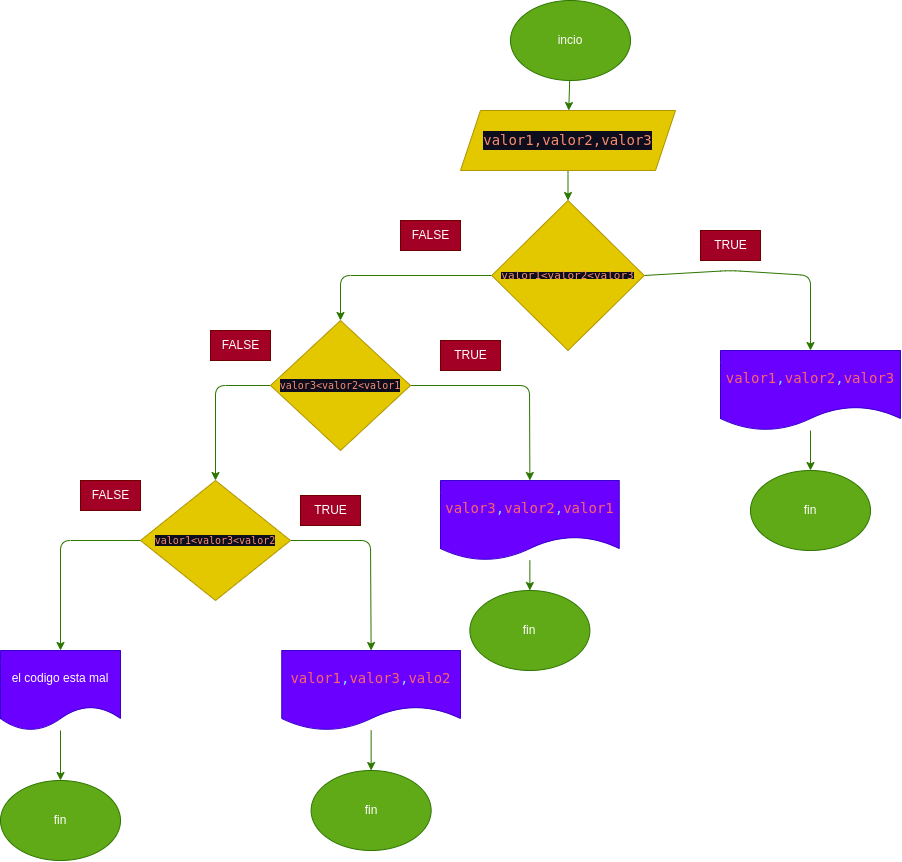

The diagram above was exported from draw.io. Its source (the exported page's mxGraphModel, read from the mxfile embedded in the PNG):
<mxGraphModel dx="1939" dy="869" grid="1" gridSize="10" guides="1" tooltips="1" connect="1" arrows="1" fold="1" page="1" pageScale="1" pageWidth="850" pageHeight="1100" math="0" shadow="0">
  <root>
    <mxCell id="0" />
    <mxCell id="1" parent="0" />
    <mxCell id="4" value="" style="edgeStyle=none;html=1;fillColor=#60a917;strokeColor=#2D7600;" edge="1" parent="1" source="2" target="3">
      <mxGeometry relative="1" as="geometry" />
    </mxCell>
    <mxCell id="2" value="incio" style="ellipse;whiteSpace=wrap;html=1;fillColor=#60a917;fontColor=#ffffff;strokeColor=#2D7600;" vertex="1" parent="1">
      <mxGeometry x="390" y="10" width="120" height="80" as="geometry" />
    </mxCell>
    <mxCell id="6" value="" style="edgeStyle=none;html=1;entryX=0.5;entryY=0;entryDx=0;entryDy=0;fillColor=#60a917;strokeColor=#2D7600;" edge="1" parent="1" source="3" target="7">
      <mxGeometry relative="1" as="geometry" />
    </mxCell>
    <mxCell id="3" value="&lt;div style=&quot;color: rgb(255, 255, 255); background-color: rgb(13, 13, 29); font-family: &amp;quot;Droid Sans Mono&amp;quot;, &amp;quot;monospace&amp;quot;, monospace; font-size: 14px; line-height: 19px;&quot;&gt;&lt;span style=&quot;color: #f78c6c;&quot;&gt;valor1,valor2,valor3&lt;/span&gt;&lt;/div&gt;" style="shape=parallelogram;perimeter=parallelogramPerimeter;whiteSpace=wrap;html=1;fixedSize=1;fillColor=#e3c800;fontColor=#000000;strokeColor=#B09500;" vertex="1" parent="1">
      <mxGeometry x="340" y="120" width="215" height="60" as="geometry" />
    </mxCell>
    <mxCell id="28" style="edgeStyle=none;html=1;exitX=0;exitY=0.5;exitDx=0;exitDy=0;entryX=0.5;entryY=0;entryDx=0;entryDy=0;fontSize=12;fillColor=#60a917;strokeColor=#2D7600;" edge="1" parent="1" source="7" target="21">
      <mxGeometry relative="1" as="geometry">
        <Array as="points">
          <mxPoint x="220" y="285" />
        </Array>
      </mxGeometry>
    </mxCell>
    <mxCell id="29" style="edgeStyle=none;html=1;exitX=1;exitY=0.5;exitDx=0;exitDy=0;entryX=0.5;entryY=0;entryDx=0;entryDy=0;fontSize=12;fillColor=#60a917;strokeColor=#2D7600;" edge="1" parent="1" source="7" target="23">
      <mxGeometry relative="1" as="geometry">
        <Array as="points">
          <mxPoint x="610" y="280" />
          <mxPoint x="690" y="285" />
        </Array>
      </mxGeometry>
    </mxCell>
    <mxCell id="7" value="&lt;div style=&quot;color: rgb(255, 255, 255); background-color: rgb(13, 13, 29); font-family: &amp;quot;Droid Sans Mono&amp;quot;, &amp;quot;monospace&amp;quot;, monospace; line-height: 66%;&quot;&gt;&lt;span style=&quot;color: rgb(247, 140, 108);&quot;&gt;&lt;font style=&quot;font-size: 11px;&quot;&gt;valor1&amp;lt;valor2&amp;lt;valor3&lt;/font&gt;&lt;/span&gt;&lt;/div&gt;" style="rhombus;whiteSpace=wrap;html=1;fillColor=#e3c800;fontColor=#000000;strokeColor=#B09500;" vertex="1" parent="1">
      <mxGeometry x="371.25" y="210" width="152.5" height="150" as="geometry" />
    </mxCell>
    <mxCell id="30" style="edgeStyle=none;html=1;exitX=0;exitY=0.5;exitDx=0;exitDy=0;entryX=0.5;entryY=0;entryDx=0;entryDy=0;fontSize=12;fillColor=#60a917;strokeColor=#2D7600;" edge="1" parent="1" source="21" target="24">
      <mxGeometry relative="1" as="geometry">
        <Array as="points">
          <mxPoint x="95" y="395" />
        </Array>
      </mxGeometry>
    </mxCell>
    <mxCell id="31" style="edgeStyle=none;html=1;exitX=1;exitY=0.5;exitDx=0;exitDy=0;entryX=0.5;entryY=0;entryDx=0;entryDy=0;fontSize=12;fillColor=#60a917;strokeColor=#2D7600;" edge="1" parent="1" source="21" target="22">
      <mxGeometry relative="1" as="geometry">
        <Array as="points">
          <mxPoint x="409" y="395" />
        </Array>
      </mxGeometry>
    </mxCell>
    <mxCell id="21" value="&lt;span style=&quot;color: rgb(247, 140, 108); font-family: &amp;quot;Droid Sans Mono&amp;quot;, &amp;quot;monospace&amp;quot;, monospace; background-color: rgb(13, 13, 29);&quot;&gt;&lt;font style=&quot;font-size: 10px;&quot;&gt;valor3&amp;lt;valor2&amp;lt;valor1&lt;/font&gt;&lt;/span&gt;" style="rhombus;whiteSpace=wrap;html=1;fontSize=11;fillColor=#e3c800;fontColor=#000000;strokeColor=#B09500;" vertex="1" parent="1">
      <mxGeometry x="150" y="330" width="140" height="130" as="geometry" />
    </mxCell>
    <mxCell id="41" value="" style="edgeStyle=none;html=1;fontSize=12;fillColor=#60a917;strokeColor=#2D7600;" edge="1" parent="1" source="22" target="36">
      <mxGeometry relative="1" as="geometry" />
    </mxCell>
    <mxCell id="22" value="&lt;span style=&quot;font-family: &amp;quot;Droid Sans Mono&amp;quot;, &amp;quot;monospace&amp;quot;, monospace; font-size: 14px; color: rgb(252, 98, 106);&quot;&gt;valor3&lt;/span&gt;&lt;span style=&quot;font-family: &amp;quot;Droid Sans Mono&amp;quot;, &amp;quot;monospace&amp;quot;, monospace; font-size: 14px; color: rgb(137, 221, 255);&quot;&gt;,&lt;/span&gt;&lt;span style=&quot;font-family: &amp;quot;Droid Sans Mono&amp;quot;, &amp;quot;monospace&amp;quot;, monospace; font-size: 14px; color: rgb(252, 98, 106);&quot;&gt;valor2&lt;/span&gt;&lt;span style=&quot;font-family: &amp;quot;Droid Sans Mono&amp;quot;, &amp;quot;monospace&amp;quot;, monospace; font-size: 14px; color: rgb(137, 221, 255);&quot;&gt;,&lt;/span&gt;&lt;span style=&quot;font-family: &amp;quot;Droid Sans Mono&amp;quot;, &amp;quot;monospace&amp;quot;, monospace; font-size: 14px; color: rgb(252, 98, 106);&quot;&gt;valor1&lt;/span&gt;" style="shape=document;whiteSpace=wrap;html=1;boundedLbl=1;fontSize=10;fillColor=#6a00ff;fontColor=#ffffff;strokeColor=#3700CC;" vertex="1" parent="1">
      <mxGeometry x="320" y="490" width="178.75" height="80" as="geometry" />
    </mxCell>
    <mxCell id="42" value="" style="edgeStyle=none;html=1;fontSize=12;fillColor=#60a917;strokeColor=#2D7600;" edge="1" parent="1" target="35">
      <mxGeometry relative="1" as="geometry">
        <mxPoint x="690" y="440" as="sourcePoint" />
      </mxGeometry>
    </mxCell>
    <mxCell id="23" value="&lt;span style=&quot;font-family: &amp;quot;Droid Sans Mono&amp;quot;, &amp;quot;monospace&amp;quot;, monospace; font-size: 14px; color: rgb(252, 98, 106);&quot;&gt;valor1&lt;/span&gt;&lt;span style=&quot;font-family: &amp;quot;Droid Sans Mono&amp;quot;, &amp;quot;monospace&amp;quot;, monospace; font-size: 14px; color: rgb(137, 221, 255);&quot;&gt;,&lt;/span&gt;&lt;span style=&quot;font-family: &amp;quot;Droid Sans Mono&amp;quot;, &amp;quot;monospace&amp;quot;, monospace; font-size: 14px; color: rgb(252, 98, 106);&quot;&gt;valor2&lt;/span&gt;&lt;span style=&quot;font-family: &amp;quot;Droid Sans Mono&amp;quot;, &amp;quot;monospace&amp;quot;, monospace; font-size: 14px; color: rgb(137, 221, 255);&quot;&gt;,&lt;/span&gt;&lt;span style=&quot;font-family: &amp;quot;Droid Sans Mono&amp;quot;, &amp;quot;monospace&amp;quot;, monospace; font-size: 14px; color: rgb(252, 98, 106);&quot;&gt;valor3&lt;/span&gt;" style="shape=document;whiteSpace=wrap;html=1;boundedLbl=1;fontSize=10;fillColor=#6a00ff;fontColor=#ffffff;strokeColor=#3700CC;" vertex="1" parent="1">
      <mxGeometry x="600" y="360" width="180" height="80" as="geometry" />
    </mxCell>
    <mxCell id="32" style="edgeStyle=none;html=1;exitX=0;exitY=0.5;exitDx=0;exitDy=0;entryX=0.5;entryY=0;entryDx=0;entryDy=0;fontSize=12;fillColor=#60a917;strokeColor=#2D7600;" edge="1" parent="1" source="24" target="27">
      <mxGeometry relative="1" as="geometry">
        <Array as="points">
          <mxPoint x="-60" y="550" />
        </Array>
      </mxGeometry>
    </mxCell>
    <mxCell id="33" style="edgeStyle=none;html=1;exitX=1;exitY=0.5;exitDx=0;exitDy=0;entryX=0.5;entryY=0;entryDx=0;entryDy=0;fontSize=12;fillColor=#60a917;strokeColor=#2D7600;" edge="1" parent="1" source="24" target="26">
      <mxGeometry relative="1" as="geometry">
        <Array as="points">
          <mxPoint x="250" y="550" />
        </Array>
      </mxGeometry>
    </mxCell>
    <mxCell id="24" value="&lt;span style=&quot;color: rgb(247, 140, 108); font-family: &amp;quot;Droid Sans Mono&amp;quot;, &amp;quot;monospace&amp;quot;, monospace; background-color: rgb(13, 13, 29);&quot;&gt;&lt;font style=&quot;font-size: 10px;&quot;&gt;valor1&amp;lt;valor3&amp;lt;valor2&lt;/font&gt;&lt;/span&gt;" style="rhombus;whiteSpace=wrap;html=1;fontSize=10;fillColor=#e3c800;fontColor=#000000;strokeColor=#B09500;" vertex="1" parent="1">
      <mxGeometry x="20" y="490" width="150" height="120" as="geometry" />
    </mxCell>
    <mxCell id="40" value="" style="edgeStyle=none;html=1;fontSize=12;fillColor=#60a917;strokeColor=#2D7600;" edge="1" parent="1" source="26" target="37">
      <mxGeometry relative="1" as="geometry" />
    </mxCell>
    <mxCell id="26" value="&lt;span style=&quot;font-family: &amp;quot;Droid Sans Mono&amp;quot;, &amp;quot;monospace&amp;quot;, monospace; font-size: 14px; color: rgb(252, 98, 106);&quot;&gt;valor1&lt;/span&gt;&lt;span style=&quot;font-family: &amp;quot;Droid Sans Mono&amp;quot;, &amp;quot;monospace&amp;quot;, monospace; font-size: 14px; color: rgb(137, 221, 255);&quot;&gt;,&lt;/span&gt;&lt;span style=&quot;font-family: &amp;quot;Droid Sans Mono&amp;quot;, &amp;quot;monospace&amp;quot;, monospace; font-size: 14px; color: rgb(252, 98, 106);&quot;&gt;valor3&lt;/span&gt;&lt;span style=&quot;font-family: &amp;quot;Droid Sans Mono&amp;quot;, &amp;quot;monospace&amp;quot;, monospace; font-size: 14px; color: rgb(137, 221, 255);&quot;&gt;,&lt;/span&gt;&lt;span style=&quot;font-family: &amp;quot;Droid Sans Mono&amp;quot;, &amp;quot;monospace&amp;quot;, monospace; font-size: 14px; color: rgb(252, 98, 106);&quot;&gt;valo2&lt;/span&gt;" style="shape=document;whiteSpace=wrap;html=1;boundedLbl=1;fontSize=10;fillColor=#6a00ff;fontColor=#ffffff;strokeColor=#3700CC;" vertex="1" parent="1">
      <mxGeometry x="161.25" y="660" width="178.75" height="80" as="geometry" />
    </mxCell>
    <mxCell id="39" value="" style="edgeStyle=none;html=1;fontSize=12;fillColor=#60a917;strokeColor=#2D7600;" edge="1" parent="1" source="27" target="38">
      <mxGeometry relative="1" as="geometry" />
    </mxCell>
    <mxCell id="27" value="&lt;font style=&quot;font-size: 12px;&quot;&gt;el codigo esta mal&lt;/font&gt;" style="shape=document;whiteSpace=wrap;html=1;boundedLbl=1;fontSize=10;fillColor=#6a00ff;fontColor=#ffffff;strokeColor=#3700CC;" vertex="1" parent="1">
      <mxGeometry x="-120" y="660" width="120" height="80" as="geometry" />
    </mxCell>
    <mxCell id="35" value="fin" style="ellipse;whiteSpace=wrap;html=1;fontSize=12;fillColor=#60a917;fontColor=#ffffff;strokeColor=#2D7600;" vertex="1" parent="1">
      <mxGeometry x="630" y="480" width="120" height="80" as="geometry" />
    </mxCell>
    <mxCell id="36" value="fin" style="ellipse;whiteSpace=wrap;html=1;fontSize=12;fillColor=#60a917;fontColor=#ffffff;strokeColor=#2D7600;" vertex="1" parent="1">
      <mxGeometry x="349.37" y="600" width="120" height="80" as="geometry" />
    </mxCell>
    <mxCell id="37" value="fin" style="ellipse;whiteSpace=wrap;html=1;fontSize=12;fillColor=#60a917;fontColor=#ffffff;strokeColor=#2D7600;" vertex="1" parent="1">
      <mxGeometry x="190.63" y="780" width="120" height="80" as="geometry" />
    </mxCell>
    <mxCell id="38" value="fin" style="ellipse;whiteSpace=wrap;html=1;fontSize=12;fillColor=#60a917;fontColor=#ffffff;strokeColor=#2D7600;" vertex="1" parent="1">
      <mxGeometry x="-120" y="790" width="120" height="80" as="geometry" />
    </mxCell>
    <mxCell id="43" value="TRUE" style="text;html=1;align=center;verticalAlign=middle;resizable=0;points=[];autosize=1;strokeColor=#6F0000;fillColor=#a20025;fontSize=12;fontColor=#ffffff;" vertex="1" parent="1">
      <mxGeometry x="580" y="240" width="60" height="30" as="geometry" />
    </mxCell>
    <mxCell id="44" value="FALSE" style="text;html=1;align=center;verticalAlign=middle;resizable=0;points=[];autosize=1;strokeColor=#6F0000;fillColor=#a20025;fontSize=12;fontColor=#ffffff;" vertex="1" parent="1">
      <mxGeometry x="280" y="230" width="60" height="30" as="geometry" />
    </mxCell>
    <mxCell id="45" value="TRUE" style="text;html=1;align=center;verticalAlign=middle;resizable=0;points=[];autosize=1;strokeColor=#6F0000;fillColor=#a20025;fontSize=12;fontColor=#ffffff;" vertex="1" parent="1">
      <mxGeometry x="180" y="505" width="60" height="30" as="geometry" />
    </mxCell>
    <mxCell id="46" value="TRUE" style="text;html=1;align=center;verticalAlign=middle;resizable=0;points=[];autosize=1;strokeColor=#6F0000;fillColor=#a20025;fontSize=12;fontColor=#ffffff;" vertex="1" parent="1">
      <mxGeometry x="320" y="350" width="60" height="30" as="geometry" />
    </mxCell>
    <mxCell id="47" value="FALSE" style="text;html=1;align=center;verticalAlign=middle;resizable=0;points=[];autosize=1;strokeColor=#6F0000;fillColor=#a20025;fontSize=12;fontColor=#ffffff;" vertex="1" parent="1">
      <mxGeometry x="-40" y="490" width="60" height="30" as="geometry" />
    </mxCell>
    <mxCell id="48" value="FALSE" style="text;html=1;align=center;verticalAlign=middle;resizable=0;points=[];autosize=1;strokeColor=#6F0000;fillColor=#a20025;fontSize=12;fontColor=#ffffff;" vertex="1" parent="1">
      <mxGeometry x="90" y="340" width="60" height="30" as="geometry" />
    </mxCell>
  </root>
</mxGraphModel>